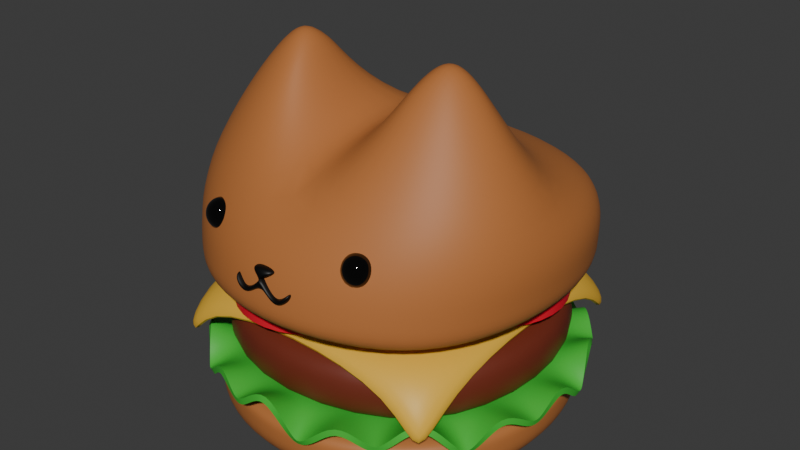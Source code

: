 # Source: Catburger69.blend  (saved by Blender 4.2.66; exported with 4.5.12 LTS)
import bpy
from mathutils import Matrix  # noqa: F401  (used for matrix-valued properties, if any)

bpy.ops.wm.read_factory_settings(use_empty=True)
scene = bpy.context.scene
scene.name = 'Scene'

# ---- collections
col_collection = bpy.data.collections.new('Collection'); scene.collection.children.link(col_collection)
col_burger_troll = bpy.data.collections.new('burger troll'); col_collection.children.link(col_burger_troll)

# ---- materials (node trees are filled in below, after node groups)
mat_037 = bpy.data.materials.new('Материал.037')
mat_038 = bpy.data.materials.new('Материал.038')
mat_041 = bpy.data.materials.new('Материал.041')
mat_039 = bpy.data.materials.new('Материал.039')
mat_040 = bpy.data.materials.new('Материал.040')
mat_material_006 = bpy.data.materials.new('Material.006')
mat_material_006.alpha_threshold = 0.0
mat_material_006.line_color = (0.0, 0.0, 0.0, 1.0)
mat_042 = bpy.data.materials.new('Материал.042')

# ---- node groups
ng_auto_smooth = bpy.data.node_groups.new('Auto Smooth', 'GeometryNodeTree')
_s = ng_auto_smooth.interface.new_socket(name='Geometry', in_out='OUTPUT', socket_type='NodeSocketGeometry')
_s = ng_auto_smooth.interface.new_socket(name='Geometry', in_out='INPUT', socket_type='NodeSocketGeometry')
_s = ng_auto_smooth.interface.new_socket(name='Angle', in_out='INPUT', socket_type='NodeSocketFloat')
_s.subtype = 'ANGLE'
_s.min_value = 0.0
_s.max_value = 3.142
ng_auto_smooth.is_modifier = True
_N = ng_auto_smooth.nodes; _L = ng_auto_smooth.links
n0 = _N.new('NodeGroupOutput'); n0.name = 'Group Output'; n0.location = (480, -100)
n1 = _N.new('NodeGroupInput'); n1.name = 'Group Input'; n1.location = (-420, -300)
n2 = _N.new('NodeGroupInput'); n2.name = 'Group Input.001'; n2.location = (-60, -100)
n3 = _N.new('GeometryNodeSetShadeSmooth'); n3.name = 'Set Shade Smooth'; n3.location = (120, -100)
n3.domain = 'EDGE'
n4 = _N.new('GeometryNodeSetShadeSmooth'); n4.name = 'Set Shade Smooth.001'; n4.location = (300, -100)
n5 = _N.new('GeometryNodeInputMeshEdgeAngle'); n5.name = 'Edge Angle'; n5.location = (-420, -220)
n6 = _N.new('GeometryNodeInputEdgeSmooth'); n6.name = 'Is Edge Smooth'; n6.location = (-60, -160)
n7 = _N.new('GeometryNodeInputShadeSmooth'); n7.name = 'Is Face Smooth'; n7.location = (-240, -340)
n8 = _N.new('FunctionNodeBooleanMath'); n8.name = 'Boolean Math'; n8.location = (-60, -220)
n9 = _N.new('FunctionNodeCompare'); n9.name = 'Compare'; n9.location = (-240, -180)
n9.operation = 'LESS_EQUAL'
_L.new(n5.outputs[0], n9.inputs[0])
_L.new(n4.outputs[0], n0.inputs[0])
_L.new(n1.outputs[1], n9.inputs[1])
_L.new(n9.outputs[0], n8.inputs[0])
_L.new(n7.outputs[0], n8.inputs[1])
_L.new(n2.outputs[0], n3.inputs[0])
_L.new(n6.outputs[0], n3.inputs[1])
_L.new(n3.outputs[0], n4.inputs[0])
_L.new(n8.outputs[0], n3.inputs[2])
n0.is_active_output = True

# ---- material node trees
mat_037.use_nodes = True; mat_037.node_tree.nodes.clear()
_N = mat_037.node_tree.nodes; _L = mat_037.node_tree.links
n0 = _N.new('ShaderNodeBsdfPrincipled'); n0.name = 'Принципиальный BSDF'; n0.location = (10, 300)
n0.distribution = 'GGX'
n0.subsurface_method = 'RANDOM_WALK_SKIN'
n0.inputs[0].default_value = (0.8, 0.008441, 0.0319, 1.0)
n0.inputs[3].default_value = 1.45
n0.inputs[27].default_value = (0.0, 0.0, 0.0, 1.0)
n0.inputs[28].default_value = 1.0
n1 = _N.new('ShaderNodeOutputMaterial'); n1.name = 'Вывод материала'; n1.location = (300, 300)
_L.new(n0.outputs[0], n1.inputs[0])
n1.is_active_output = True
mat_038.use_nodes = True; mat_038.node_tree.nodes.clear()
_N = mat_038.node_tree.nodes; _L = mat_038.node_tree.links
n0 = _N.new('ShaderNodeBsdfPrincipled'); n0.name = 'Принципиальный BSDF'; n0.location = (10, 300)
n0.distribution = 'GGX'
n0.subsurface_method = 'RANDOM_WALK_SKIN'
n0.inputs[0].default_value = (0.05095, 0.4958, 0.04186, 1.0)
n0.inputs[3].default_value = 1.45
n0.inputs[27].default_value = (0.0, 0.0, 0.0, 1.0)
n0.inputs[28].default_value = 1.0
n1 = _N.new('ShaderNodeOutputMaterial'); n1.name = 'Вывод материала'; n1.location = (300, 300)
_L.new(n0.outputs[0], n1.inputs[0])
n1.is_active_output = True
mat_041.use_nodes = True; mat_041.node_tree.nodes.clear()
_N = mat_041.node_tree.nodes; _L = mat_041.node_tree.links
n0 = _N.new('ShaderNodeBsdfPrincipled'); n0.name = 'Принципиальный BSDF'; n0.location = (10, 300)
n0.distribution = 'GGX'
n0.subsurface_method = 'RANDOM_WALK_SKIN'
n0.inputs[0].default_value = (0.8, 0.4629, 0.04222, 1.0)
n0.inputs[3].default_value = 1.45
n0.inputs[27].default_value = (0.0, 0.0, 0.0, 1.0)
n0.inputs[28].default_value = 1.0
n1 = _N.new('ShaderNodeOutputMaterial'); n1.name = 'Вывод материала'; n1.location = (300, 300)
_L.new(n0.outputs[0], n1.inputs[0])
n1.is_active_output = True
mat_039.use_nodes = True; mat_039.node_tree.nodes.clear()
_N = mat_039.node_tree.nodes; _L = mat_039.node_tree.links
n0 = _N.new('ShaderNodeBsdfPrincipled'); n0.name = 'Принципиальный BSDF'; n0.location = (10, 300)
n0.distribution = 'GGX'
n0.subsurface_method = 'RANDOM_WALK_SKIN'
n0.inputs[0].default_value = (0.0, 0.0, 0.0, 1.0)
n0.inputs[2].default_value = 0.0
n0.inputs[3].default_value = 1.45
n0.inputs[13].default_value = 1.0
n0.inputs[27].default_value = (0.0, 0.0, 0.0, 1.0)
n0.inputs[28].default_value = 1.0
n1 = _N.new('ShaderNodeOutputMaterial'); n1.name = 'Вывод материала'; n1.location = (300, 300)
_L.new(n0.outputs[0], n1.inputs[0])
n1.is_active_output = True
mat_040.use_nodes = True; mat_040.node_tree.nodes.clear()
_N = mat_040.node_tree.nodes; _L = mat_040.node_tree.links
n0 = _N.new('ShaderNodeBsdfPrincipled'); n0.name = 'Принципиальный BSDF'; n0.location = (10, 300)
n0.distribution = 'GGX'
n0.subsurface_method = 'RANDOM_WALK_SKIN'
n0.inputs[0].default_value = (0.0, 0.0, 0.0, 1.0)
n0.inputs[3].default_value = 1.45
n0.inputs[27].default_value = (0.0, 0.0, 0.0, 1.0)
n0.inputs[28].default_value = 1.0
n1 = _N.new('ShaderNodeOutputMaterial'); n1.name = 'Вывод материала'; n1.location = (300, 300)
_L.new(n0.outputs[0], n1.inputs[0])
n1.is_active_output = True
mat_material_006.use_nodes = True; mat_material_006.node_tree.nodes.clear()
_N = mat_material_006.node_tree.nodes; _L = mat_material_006.node_tree.links
n0 = _N.new('ShaderNodeOutputMaterial'); n0.name = 'Material Output'; n0.location = (300, 300)
n1 = _N.new('ShaderNodeBsdfPrincipled'); n1.name = 'Principled BSDF'; n1.location = (10, 300)
n1.distribution = 'GGX'
n1.subsurface_method = 'RANDOM_WALK_SKIN'
n1.inputs[0].default_value = (0.4799, 0.1679, 0.04573, 1.0)
n1.inputs[2].default_value = 0.5468
n1.inputs[3].default_value = 1.45
n1.inputs[27].default_value = (0.0, 0.0, 0.0, 1.0)
n1.inputs[28].default_value = 1.0
_L.new(n1.outputs[0], n0.inputs[0])
n0.is_active_output = True
mat_042.use_nodes = True; mat_042.node_tree.nodes.clear()
_N = mat_042.node_tree.nodes; _L = mat_042.node_tree.links
n0 = _N.new('ShaderNodeBsdfPrincipled'); n0.name = 'Принципиальный BSDF'; n0.location = (10, 300)
n0.distribution = 'GGX'
n0.subsurface_method = 'RANDOM_WALK_SKIN'
n0.inputs[0].default_value = (0.1615, 0.02597, 0.01162, 1.0)
n0.inputs[3].default_value = 1.45
n0.inputs[27].default_value = (0.0, 0.0, 0.0, 1.0)
n0.inputs[28].default_value = 1.0
n1 = _N.new('ShaderNodeOutputMaterial'); n1.name = 'Вывод материала'; n1.location = (300, 300)
_L.new(n0.outputs[0], n1.inputs[0])
n1.is_active_output = True

# ---- world
world_world = bpy.data.worlds.new('World'); scene.world = world_world
world_world.use_nodes = True; world_world.node_tree.nodes.clear()
_N = world_world.node_tree.nodes; _L = world_world.node_tree.links
n0 = _N.new('ShaderNodeOutputWorld'); n0.name = 'World Output'; n0.location = (300, 300)
n1 = _N.new('ShaderNodeBackground'); n1.name = 'Background'; n1.location = (10, 300)
n1.inputs[0].default_value = (0.05088, 0.05088, 0.05088, 1.0)
_L.new(n1.outputs[0], n0.inputs[0])
n0.is_active_output = True
world_world.color = (0.05088, 0.05088, 0.05088)
world_world.sun_shadow_jitter_overblur = 0.0

# ---- meshes
me_005 = bpy.data.meshes.new('Окружность.005')
me_005.from_pydata([(-0.02443, 0.04813, -0.002704), (-0.02945, 0.04711, -0.002704), (-0.03418, 0.04513, -0.002704), (-0.03844, 0.04227, -0.002704), (-0.04205, 0.03863, -0.002704), (-0.04488, 0.03436, -0.002704), (-0.04682, 0.02961, -0.002704), (-0.0478, 0.02458, -0.002704), (-0.04778, 0.01945, -0.002704), (-0.04677, 0.01443, -0.002704), (-0.04479, 0.0097, -0.002704), (-0.04192, 0.005448, -0.002704), (-0.03828, 0.001837, -0.002704), (-0.03401, -0.000995, -0.002704), (-0.02927, -0.002939, -0.002704), (-0.02423, -0.00392, -0.002704), (-0.01911, -0.003901, -0.002704), (-0.01408, -0.002881, -0.002704), (-0.009353, -0.0009014, -0.002704), (-0.005101, 0.001963, -0.002704), (-0.001489, 0.005602, -0.002704), (0.001343, 0.009875, -0.002704), (0.003287, 0.01462, -0.002704), (0.004268, 0.01965, -0.002704), (0.004248, 0.02478, -0.002704), (0.003229, 0.0298, -0.002704), (0.001249, 0.03453, -0.002704), (-0.001615, 0.03878, -0.002704), (-0.005254, 0.04239, -0.002704), (-0.009528, 0.04523, -0.002704), (-0.01427, 0.04717, -0.002704), (-0.0193, 0.04815, -0.002704), (-0.02443, 0.04813, 0.002704), (-0.02945, 0.04711, 0.002704), (-0.03418, 0.04513, 0.002704), (-0.03844, 0.04227, 0.002704), (-0.04205, 0.03863, 0.002704), (-0.04488, 0.03436, 0.002704), (-0.04682, 0.02961, 0.002704), (-0.0478, 0.02458, 0.002704), (-0.04778, 0.01945, 0.002704), (-0.04677, 0.01443, 0.002704), (-0.04479, 0.0097, 0.002704), (-0.04192, 0.005448, 0.002704), (-0.03828, 0.001837, 0.002704), (-0.03401, -0.000995, 0.002704), (-0.02927, -0.002939, 0.002704), (-0.02423, -0.00392, 0.002704), (-0.01911, -0.003901, 0.002704), (-0.01408, -0.002881, 0.002704), (-0.009353, -0.0009014, 0.002704), (-0.005101, 0.001963, 0.002704), (-0.001489, 0.005602, 0.002704), (0.001343, 0.009875, 0.002704), (0.003287, 0.01462, 0.002704), (0.004268, 0.01965, 0.002704), (0.004248, 0.02478, 0.002704), (0.003229, 0.0298, 0.002704), (0.001249, 0.03453, 0.002704), (-0.001615, 0.03878, 0.002704), (-0.005254, 0.04239, 0.002704), (-0.009528, 0.04523, 0.002704), (-0.01427, 0.04717, 0.002704), (-0.0193, 0.04815, 0.002704), (0.02765, 0.03368, -0.002704), (0.02263, 0.03266, -0.002704), (0.0179, 0.03068, -0.002704), (0.01365, 0.02781, -0.002704), (0.01004, 0.02417, -0.002704), (0.007205, 0.0199, -0.002704), (0.005262, 0.01516, -0.002704), (0.00428, 0.01012, -0.002704), (0.0043, 0.004998, -0.002704), (0.005319, -2.68e-05, -0.002704), (0.007299, -0.004756, -0.002704), (0.01016, -0.009008, -0.002704), (0.0138, -0.01262, -0.002704), (0.01808, -0.01545, -0.002704), (0.02282, -0.0174, -0.002704), (0.02785, -0.01838, -0.002704), (0.03298, -0.01836, -0.002704), (0.038, -0.01734, -0.002704), (0.04273, -0.01536, -0.002704), (0.04698, -0.01249, -0.002704), (0.0506, -0.008854, -0.002704), (0.05343, -0.004581, -0.002704), (0.05537, 0.0001632, -0.002704), (0.05635, 0.005195, -0.002704), (0.05633, 0.01032, -0.002704), (0.05531, 0.01535, -0.002704), (0.05333, 0.02008, -0.002704), (0.05047, 0.02433, -0.002704), (0.04683, 0.02794, -0.002704), (0.04256, 0.03077, -0.002704), (0.03781, 0.03271, -0.002704), (0.03278, 0.0337, -0.002704), (0.02765, 0.03368, 0.002704), (0.02263, 0.03266, 0.002704), (0.0179, 0.03068, 0.002704), (0.01365, 0.02781, 0.002704), (0.01004, 0.02417, 0.002704), (0.007205, 0.0199, 0.002704), (0.005262, 0.01516, 0.002704), (0.00428, 0.01012, 0.002704), (0.0043, 0.004998, 0.002704), (0.005319, -2.68e-05, 0.002704), (0.007299, -0.004756, 0.002704), (0.01016, -0.009008, 0.002704), (0.0138, -0.01262, 0.002704), (0.01808, -0.01545, 0.002704), (0.02282, -0.0174, 0.002704), (0.02785, -0.01838, 0.002704), (0.03298, -0.01836, 0.002704), (0.038, -0.01734, 0.002704), (0.04273, -0.01536, 0.002704), (0.04698, -0.01249, 0.002704), (0.0506, -0.008854, 0.002704), (0.05343, -0.004581, 0.002704), (0.05537, 0.0001632, 0.002704), (0.05635, 0.005195, 0.002704), (0.05633, 0.01032, 0.002704), (0.05531, 0.01535, 0.002704), (0.05333, 0.02008, 0.002704), (0.05047, 0.02433, 0.002704), (0.04683, 0.02794, 0.002704), (0.04256, 0.03077, 0.002704), (0.03781, 0.03271, 0.002704), (0.03278, 0.0337, 0.002704), (-0.01121, -0.003759, -0.002704), (-0.01623, -0.004778, -0.002704), (-0.02096, -0.006758, -0.002704), (-0.02522, -0.009623, -0.002704), (-0.02883, -0.01326, -0.002704), (-0.03166, -0.01754, -0.002704), (-0.0336, -0.02228, -0.002704), (-0.03458, -0.02731, -0.002704), (-0.03456, -0.03244, -0.002704), (-0.03355, -0.03746, -0.002704), (-0.03157, -0.04219, -0.002704), (-0.0287, -0.04644, -0.002704), (-0.02506, -0.05005, -0.002704), (-0.02079, -0.05289, -0.002704), (-0.01604, -0.05483, -0.002704), (-0.01101, -0.05581, -0.002704), (-0.005886, -0.05579, -0.002704), (-0.0008615, -0.05477, -0.002704), (0.003868, -0.05279, -0.002704), (0.008119, -0.04993, -0.002704), (0.01173, -0.04629, -0.002704), (0.01456, -0.04202, -0.002704), (0.01651, -0.03727, -0.002704), (0.01749, -0.03224, -0.002704), (0.01747, -0.02711, -0.002704), (0.01645, -0.02209, -0.002704), (0.01447, -0.01736, -0.002704), (0.0116, -0.01311, -0.002704), (0.007966, -0.009497, -0.002704), (0.003692, -0.006665, -0.002704), (-0.001051, -0.004721, -0.002704), (-0.006084, -0.00374, -0.002704), (-0.01121, -0.003759, 0.002704), (-0.01623, -0.004778, 0.002704), (-0.02096, -0.006758, 0.002704), (-0.02522, -0.009623, 0.002704), (-0.02883, -0.01326, 0.002704), (-0.03166, -0.01754, 0.002704), (-0.0336, -0.02228, 0.002704), (-0.03458, -0.02731, 0.002704), (-0.03456, -0.03244, 0.002704), (-0.03355, -0.03746, 0.002704), (-0.03157, -0.04219, 0.002704), (-0.0287, -0.04644, 0.002704), (-0.02506, -0.05005, 0.002704), (-0.02079, -0.05289, 0.002704), (-0.01604, -0.05483, 0.002704), (-0.01101, -0.05581, 0.002704), (-0.005886, -0.05579, 0.002704), (-0.0008615, -0.05477, 0.002704), (0.003868, -0.05279, 0.002704), (0.008119, -0.04993, 0.002704), (0.01173, -0.04629, 0.002704), (0.01456, -0.04202, 0.002704), (0.01651, -0.03727, 0.002704), (0.01749, -0.03224, 0.002704), (0.01747, -0.02711, 0.002704), (0.01645, -0.02209, 0.002704), (0.01447, -0.01736, 0.002704), (0.0116, -0.01311, 0.002704), (0.007966, -0.009497, 0.002704), (0.003692, -0.006665, 0.002704), (-0.001051, -0.004721, 0.002704), (-0.006084, -0.00374, 0.002704)], [], [(1, 0, 31, 30, 29, 28, 27, 26, 25, 24, 23, 22, 21, 20, 19, 18, 17, 16, 15, 14, 13, 12, 11, 10, 9, 8, 7, 6, 5, 4, 3, 2), (33, 34, 35, 36, 37, 38, 39, 40, 41, 42, 43, 44, 45, 46, 47, 48, 49, 50, 51, 52, 53, 54, 55, 56, 57, 58, 59, 60, 61, 62, 63, 32), (25, 57, 56, 24), (12, 44, 43, 11), (26, 58, 57, 25), (13, 45, 44, 12), (27, 59, 58, 26), (14, 46, 45, 13), (1, 33, 32, 0), (28, 60, 59, 27), (15, 47, 46, 14), (2, 34, 33, 1), (29, 61, 60, 28), (16, 48, 47, 15), (3, 35, 34, 2), (30, 62, 61, 29), (17, 49, 48, 16), (4, 36, 35, 3), (31, 63, 62, 30), (18, 50, 49, 17), (5, 37, 36, 4), (0, 32, 63, 31), (19, 51, 50, 18), (6, 38, 37, 5), (20, 52, 51, 19), (7, 39, 38, 6), (21, 53, 52, 20), (8, 40, 39, 7), (22, 54, 53, 21), (9, 41, 40, 8), (23, 55, 54, 22), (10, 42, 41, 9), (24, 56, 55, 23), (11, 43, 42, 10), (65, 64, 95, 94, 93, 92, 91, 90, 89, 88, 87, 86, 85, 84, 83, 82, 81, 80, 79, 78, 77, 76, 75, 74, 73, 72, 71, 70, 69, 68, 67, 66), (97, 98, 99, 100, 101, 102, 103, 104, 105, 106, 107, 108, 109, 110, 111, 112, 113, 114, 115, 116, 117, 118, 119, 120, 121, 122, 123, 124, 125, 126, 127, 96), (89, 121, 120, 88), (76, 108, 107, 75), (90, 122, 121, 89), (77, 109, 108, 76), (91, 123, 122, 90), (78, 110, 109, 77), (65, 97, 96, 64), (92, 124, 123, 91), (79, 111, 110, 78), (66, 98, 97, 65), (93, 125, 124, 92), (80, 112, 111, 79), (67, 99, 98, 66), (94, 126, 125, 93), (81, 113, 112, 80), (68, 100, 99, 67), (95, 127, 126, 94), (82, 114, 113, 81), (69, 101, 100, 68), (64, 96, 127, 95), (83, 115, 114, 82), (70, 102, 101, 69), (84, 116, 115, 83), (71, 103, 102, 70), (85, 117, 116, 84), (72, 104, 103, 71), (86, 118, 117, 85), (73, 105, 104, 72), (87, 119, 118, 86), (74, 106, 105, 73), (88, 120, 119, 87), (75, 107, 106, 74), (129, 128, 159, 158, 157, 156, 155, 154, 153, 152, 151, 150, 149, 148, 147, 146, 145, 144, 143, 142, 141, 140, 139, 138, 137, 136, 135, 134, 133, 132, 131, 130), (161, 162, 163, 164, 165, 166, 167, 168, 169, 170, 171, 172, 173, 174, 175, 176, 177, 178, 179, 180, 181, 182, 183, 184, 185, 186, 187, 188, 189, 190, 191, 160), (153, 185, 184, 152), (140, 172, 171, 139), (154, 186, 185, 153), (141, 173, 172, 140), (155, 187, 186, 154), (142, 174, 173, 141), (129, 161, 160, 128), (156, 188, 187, 155), (143, 175, 174, 142), (130, 162, 161, 129), (157, 189, 188, 156), (144, 176, 175, 143), (131, 163, 162, 130), (158, 190, 189, 157), (145, 177, 176, 144), (132, 164, 163, 131), (159, 191, 190, 158), (146, 178, 177, 145), (133, 165, 164, 132), (128, 160, 191, 159), (147, 179, 178, 146), (134, 166, 165, 133), (148, 180, 179, 147), (135, 167, 166, 134), (149, 181, 180, 148), (136, 168, 167, 135), (150, 182, 181, 149), (137, 169, 168, 136), (151, 183, 182, 150), (138, 170, 169, 137), (152, 184, 183, 151), (139, 171, 170, 138)])
me_005.polygons.foreach_set('use_smooth', [True] * 102)
_uv = me_005.uv_layers.new(name='UVКарта')
_uv.uv.foreach_set('vector', [0.0, 0.0, 0.0, 0.0, 0.0, 0.0, 0.0, 0.0, 0.0, 0.0, 0.0, 0.0, 0.0, 0.0, 0.0, 0.0, 0.0, 0.0, 0.0, 0.0, 0.0, 0.0, 0.0, 0.0, 0.0, 0.0, 0.0, 0.0, 0.0, 0.0, 0.0, 0.0, 0.0, 0.0, 0.0, 0.0, 0.0, 0.0, 0.0, 0.0, 0.0, 0.0, 0.0, 0.0, 0.0, 0.0, 0.0, 0.0, 0.0, 0.0, 0.0, 0.0, 0.0, 0.0, 0.0, 0.0, 0.0, 0.0, 0.0, 0.0, 0.0, 0.0, 0.0, 0.0, 0.0, 0.0, 0.0, 0.0, 0.0, 0.0, 0.0, 0.0, 0.0, 0.0, 0.0, 0.0, 0.0, 0.0, 0.0, 0.0, 0.0, 0.0, 0.0, 0.0, 0.0, 0.0, 0.0, 0.0, 0.0, 0.0, 0.0, 0.0, 0.0, 0.0, 0.0, 0.0, 0.0, 0.0, 0.0, 0.0, 0.0, 0.0, 0.0, 0.0, 0.0, 0.0, 0.0, 0.0, 0.0, 0.0, 0.0, 0.0, 0.0, 0.0, 0.0, 0.0, 0.0, 0.0, 0.0, 0.0, 0.0, 0.0, 0.0, 0.0, 0.0, 0.0, 0.0, 0.0, 0.0, 0.0, 0.0, 0.0, 0.0, 0.0, 0.0, 0.0, 0.0, 0.0, 0.0, 0.0, 0.0, 0.0, 0.0, 0.0, 0.0, 0.0, 0.0, 0.0, 0.0, 0.0, 0.0, 0.0, 0.0, 0.0, 0.0, 0.0, 0.0, 0.0, 0.0, 0.0, 0.0, 0.0, 0.0, 0.0, 0.0, 0.0, 0.0, 0.0, 0.0, 0.0, 0.0, 0.0, 0.0, 0.0, 0.0, 0.0, 0.0, 0.0, 0.0, 0.0, 0.0, 0.0, 0.0, 0.0, 0.0, 0.0, 0.0, 0.0, 0.0, 0.0, 0.0, 0.0, 0.0, 0.0, 0.0, 0.0, 0.0, 0.0, 0.0, 0.0, 0.0, 0.0, 0.0, 0.0, 0.0, 0.0, 0.0, 0.0, 0.0, 0.0, 0.0, 0.0, 0.0, 0.0, 0.0, 0.0, 0.0, 0.0, 0.0, 0.0, 0.0, 0.0, 0.0, 0.0, 0.0, 0.0, 0.0, 0.0, 0.0, 0.0, 0.0, 0.0, 0.0, 0.0, 0.0, 0.0, 0.0, 0.0, 0.0, 0.0, 0.0, 0.0, 0.0, 0.0, 0.0, 0.0, 0.0, 0.0, 0.0, 0.0, 0.0, 0.0, 0.0, 0.0, 0.0, 0.0, 0.0, 0.0, 0.0, 0.0, 0.0, 0.0, 0.0, 0.0, 0.0, 0.0, 0.0, 0.0, 0.0, 0.0, 0.0, 0.0, 0.0, 0.0, 0.0, 0.0, 0.0, 0.0, 0.0, 0.0, 0.0, 0.0, 0.0, 0.0, 0.0, 0.0, 0.0, 0.0, 0.0, 0.0, 0.0, 0.0, 0.0, 0.0, 0.0, 0.0, 0.0, 0.0, 0.0, 0.0, 0.0, 0.0, 0.0, 0.0, 0.0, 0.0, 0.0, 0.0, 0.0, 0.0, 0.0, 0.0, 0.0, 0.0, 0.0, 0.0, 0.0, 0.0, 0.0, 0.0, 0.0, 0.0, 0.0, 0.0, 0.0, 0.0, 0.0, 0.0, 0.0, 0.0, 0.0, 0.0, 0.0, 0.0, 0.0, 0.0, 0.0, 0.0, 0.0, 0.0, 0.0, 0.0, 0.0, 0.0, 0.0, 0.0, 0.0, 0.0, 0.0, 0.0, 0.0, 0.0, 0.0, 0.0, 0.0, 0.0, 0.0, 0.0, 0.0, 0.0, 0.0, 0.0, 0.0, 0.0, 0.0, 0.0, 0.0, 0.0, 0.0, 0.0, 0.0, 0.0, 0.0, 0.0, 0.0, 0.0, 0.0, 0.0, 0.0, 0.0, 0.0, 0.0, 0.0, 0.0, 0.0, 0.0, 0.0, 0.0, 0.0, 0.0, 0.0, 0.0, 0.0, 0.0, 0.0, 0.0, 0.0, 0.0, 0.0, 0.0, 0.0, 0.0, 0.0, 0.0, 0.0, 0.0, 0.0, 0.0, 0.0, 0.0, 0.0, 0.0, 0.0, 0.0, 0.0, 0.0, 0.0, 0.0, 0.0, 0.0, 0.0, 0.0, 0.0, 0.0, 0.0, 0.0, 0.0, 0.0, 0.0, 0.0, 0.0, 0.0, 0.0, 0.0, 0.0, 0.0, 0.0, 0.0, 0.0, 0.0, 0.0, 0.0, 0.0, 0.0, 0.0, 0.0, 0.0, 0.0, 0.0, 0.0, 0.0, 0.0, 0.0, 0.0, 0.0, 0.0, 0.0, 0.0, 0.0, 0.0, 0.0, 0.0, 0.0, 0.0, 0.0, 0.0, 0.0, 0.0, 0.0, 0.0, 0.0, 0.0, 0.0, 0.0, 0.0, 0.0, 0.0, 0.0, 0.0, 0.0, 0.0, 0.0, 0.0, 0.0, 0.0, 0.0, 0.0, 0.0, 0.0, 0.0, 0.0, 0.0, 0.0, 0.0, 0.0, 0.0, 0.0, 0.0, 0.0, 0.0, 0.0, 0.0, 0.0, 0.0, 0.0, 0.0, 0.0, 0.0, 0.0, 0.0, 0.0, 0.0, 0.0, 0.0, 0.0, 0.0, 0.0, 0.0, 0.0, 0.0, 0.0, 0.0, 0.0, 0.0, 0.0, 0.0, 0.0, 0.0, 0.0, 0.0, 0.0, 0.0, 0.0, 0.0, 0.0, 0.0, 0.0, 0.0, 0.0, 0.0, 0.0, 0.0, 0.0, 0.0, 0.0, 0.0, 0.0, 0.0, 0.0, 0.0, 0.0, 0.0, 0.0, 0.0, 0.0, 0.0, 0.0, 0.0, 0.0, 0.0, 0.0, 0.0, 0.0, 0.0, 0.0, 0.0, 0.0, 0.0, 0.0, 0.0, 0.0, 0.0, 0.0, 0.0, 0.0, 0.0, 0.0, 0.0, 0.0, 0.0, 0.0, 0.0, 0.0, 0.0, 0.0, 0.0, 0.0, 0.0, 0.0, 0.0, 0.0, 0.0, 0.0, 0.0, 0.0, 0.0, 0.0, 0.0, 0.0, 0.0, 0.0, 0.0, 0.0, 0.0, 0.0, 0.0, 0.0, 0.0, 0.0, 0.0, 0.0, 0.0, 0.0, 0.0, 0.0, 0.0, 0.0, 0.0, 0.0, 0.0, 0.0, 0.0, 0.0, 0.0, 0.0, 0.0, 0.0, 0.0, 0.0, 0.0, 0.0, 0.0, 0.0, 0.0, 0.0, 0.0, 0.0, 0.0, 0.0, 0.0, 0.0, 0.0, 0.0, 0.0, 0.0, 0.0, 0.0, 0.0, 0.0, 0.0, 0.0, 0.0, 0.0, 0.0, 0.0, 0.0, 0.0, 0.0, 0.0, 0.0, 0.0, 0.0, 0.0, 0.0, 0.0, 0.0, 0.0, 0.0, 0.0, 0.0, 0.0, 0.0, 0.0, 0.0, 0.0, 0.0, 0.0, 0.0, 0.0, 0.0, 0.0, 0.0, 0.0, 0.0, 0.0, 0.0, 0.0, 0.0, 0.0, 0.0, 0.0, 0.0, 0.0, 0.0, 0.0, 0.0, 0.0, 0.0, 0.0, 0.0, 0.0, 0.0, 0.0, 0.0, 0.0, 0.0, 0.0, 0.0, 0.0, 0.0, 0.0, 0.0, 0.0, 0.0, 0.0, 0.0, 0.0, 0.0, 0.0, 0.0, 0.0, 0.0, 0.0, 0.0, 0.0, 0.0, 0.0, 0.0, 0.0, 0.0, 0.0, 0.0, 0.0, 0.0, 0.0, 0.0, 0.0, 0.0, 0.0, 0.0, 0.0, 0.0, 0.0, 0.0, 0.0, 0.0, 0.0, 0.0, 0.0, 0.0, 0.0, 0.0, 0.0, 0.0, 0.0, 0.0, 0.0, 0.0, 0.0, 0.0, 0.0, 0.0, 0.0, 0.0, 0.0, 0.0, 0.0, 0.0, 0.0, 0.0, 0.0, 0.0, 0.0, 0.0, 0.0, 0.0, 0.0, 0.0, 0.0, 0.0, 0.0, 0.0, 0.0, 0.0, 0.0, 0.0, 0.0, 0.0, 0.0, 0.0, 0.0, 0.0, 0.0, 0.0, 0.0, 0.0, 0.0, 0.0, 0.0, 0.0, 0.0, 0.0, 0.0, 0.0, 0.0, 0.0, 0.0, 0.0, 0.0, 0.0, 0.0, 0.0, 0.0, 0.0, 0.0, 0.0, 0.0, 0.0, 0.0, 0.0, 0.0, 0.0, 0.0, 0.0, 0.0, 0.0, 0.0, 0.0, 0.0, 0.0, 0.0, 0.0, 0.0, 0.0, 0.0, 0.0, 0.0, 0.0, 0.0, 0.0, 0.0, 0.0, 0.0, 0.0, 0.0, 0.0, 0.0, 0.0, 0.0, 0.0, 0.0, 0.0, 0.0, 0.0, 0.0, 0.0, 0.0, 0.0, 0.0, 0.0, 0.0, 0.0, 0.0, 0.0, 0.0, 0.0, 0.0, 0.0, 0.0, 0.0, 0.0, 0.0, 0.0, 0.0, 0.0, 0.0, 0.0, 0.0, 0.0, 0.0, 0.0, 0.0, 0.0, 0.0, 0.0, 0.0, 0.0, 0.0, 0.0, 0.0, 0.0, 0.0, 0.0, 0.0, 0.0, 0.0, 0.0, 0.0, 0.0, 0.0, 0.0, 0.0, 0.0, 0.0, 0.0, 0.0, 0.0, 0.0, 0.0, 0.0, 0.0, 0.0, 0.0, 0.0, 0.0, 0.0, 0.0, 0.0, 0.0, 0.0, 0.0, 0.0, 0.0, 0.0, 0.0, 0.0, 0.0, 0.0, 0.0, 0.0, 0.0, 0.0, 0.0, 0.0, 0.0, 0.0, 0.0, 0.0, 0.0, 0.0, 0.0, 0.0, 0.0, 0.0, 0.0, 0.0, 0.0, 0.0, 0.0, 0.0, 0.0, 0.0, 0.0, 0.0, 0.0, 0.0, 0.0, 0.0, 0.0, 0.0, 0.0, 0.0, 0.0, 0.0, 0.0, 0.0, 0.0, 0.0, 0.0, 0.0, 0.0, 0.0, 0.0, 0.0, 0.0, 0.0, 0.0, 0.0, 0.0, 0.0, 0.0, 0.0, 0.0, 0.0, 0.0, 0.0, 0.0, 0.0, 0.0, 0.0, 0.0, 0.0, 0.0, 0.0, 0.0, 0.0, 0.0, 0.0, 0.0, 0.0, 0.0, 0.0, 0.0, 0.0, 0.0, 0.0, 0.0, 0.0, 0.0, 0.0, 0.0, 0.0, 0.0, 0.0, 0.0, 0.0, 0.0, 0.0, 0.0, 0.0, 0.0, 0.0, 0.0, 0.0, 0.0, 0.0, 0.0, 0.0, 0.0, 0.0, 0.0, 0.0, 0.0, 0.0, 0.0, 0.0, 0.0, 0.0, 0.0, 0.0, 0.0, 0.0, 0.0, 0.0, 0.0, 0.0, 0.0, 0.0, 0.0, 0.0, 0.0, 0.0, 0.0, 0.0, 0.0, 0.0, 0.0, 0.0, 0.0, 0.0, 0.0, 0.0, 0.0, 0.0, 0.0, 0.0, 0.0, 0.0, 0.0, 0.0, 0.0, 0.0, 0.0, 0.0, 0.0, 0.0, 0.0, 0.0, 0.0, 0.0, 0.0, 0.0, 0.0, 0.0, 0.0, 0.0, 0.0, 0.0, 0.0, 0.0, 0.0, 0.0, 0.0, 0.0, 0.0, 0.0, 0.0, 0.0, 0.0, 0.0, 0.0, 0.0, 0.0, 0.0, 0.0, 0.0, 0.0, 0.0, 0.0, 0.0, 0.0, 0.0, 0.0, 0.0, 0.0, 0.0, 0.0, 0.0, 0.0, 0.0, 0.0, 0.0, 0.0, 0.0, 0.0, 0.0, 0.0, 0.0, 0.0, 0.0, 0.0, 0.0, 0.0, 0.0, 0.0, 0.0, 0.0, 0.0, 0.0, 0.0, 0.0, 0.0, 0.0, 0.0, 0.0, 0.0, 0.0, 0.0, 0.0, 0.0, 0.0, 0.0])
me_005.materials.append(mat_037)
me_005.update()
me_006 = bpy.data.meshes.new('Окружность.006')
me_006.from_pydata([(6.694e-10, 0.06402, 0.007849), (-0.01249, 0.06279, -0.01206), (-0.0245, 0.05914, 0.01206), (-0.03557, 0.05323, -0.007849), (-0.04527, 0.04527, 0.007849), (-0.05323, 0.03557, -0.01206), (-0.05914, 0.0245, 0.01206), (-0.06279, 0.01249, -0.007849), (-0.06402, -4.584e-10, 0.01206), (-0.06279, -0.01249, -0.01206), (-0.05914, -0.0245, 0.007849), (-0.05323, -0.03557, -0.007849), (-0.04527, -0.04527, 0.01206), (-0.03557, -0.05323, -0.01206), (-0.0245, -0.05914, 0.007849), (-0.01249, -0.06279, -0.007849), (6.694e-10, -0.06402, 0.01206), (0.01249, -0.06279, -0.01206), (0.0245, -0.05914, 0.007849), (0.03557, -0.05323, -0.007849), (0.04527, -0.04527, 0.01206), (0.05323, -0.03557, -0.01206), (0.05914, -0.0245, 0.007849), (0.06279, -0.01249, -0.007849), (0.06402, -4.584e-10, 0.007849), (0.06279, 0.01249, -0.01206), (0.05914, 0.0245, 0.01206), (0.05323, 0.03557, -0.007849), (0.04527, 0.04527, 0.007849), (0.03557, 0.05323, -0.01206), (0.0245, 0.05914, 0.01206), (0.01249, 0.06279, -0.007849), (4.167e-10, 0.05483, 0.000854), (-0.0107, 0.05378, -0.000854), (-0.02098, 0.05066, 0.000854), (-0.03046, 0.04559, -0.000854), (-0.03877, 0.03877, 0.000854), (-0.04559, 0.03046, -0.000854), (-0.05066, 0.02098, 0.000854), (-0.05378, 0.0107, -0.000854), (-0.05483, -1.284e-10, 0.000854), (-0.05378, -0.0107, -0.000854), (-0.05066, -0.02098, 0.000854), (-0.04559, -0.03046, -0.000854), (-0.03877, -0.03877, 0.000854), (-0.03046, -0.04559, -0.000854), (-0.02098, -0.05066, 0.000854), (-0.0107, -0.05378, -0.000854), (4.167e-10, -0.05483, 0.000854), (0.0107, -0.05378, -0.000854), (0.02098, -0.05066, 0.000854), (0.03046, -0.04559, -0.000854), (0.03877, -0.03877, 0.000854), (0.04559, -0.03046, -0.000854), (0.05066, -0.02098, 0.000854), (0.05378, -0.0107, -0.000854), (0.05483, -1.284e-10, 0.000854), (0.05378, 0.0107, -0.000854), (0.05066, 0.02098, 0.000854), (0.04559, 0.03046, -0.000854), (0.03877, 0.03877, 0.000854), (0.03046, 0.04559, -0.000854), (0.02098, 0.05066, 0.000854), (0.0107, 0.05378, -0.000854), (1.4e-10, 0.02588, -4.005e-08), (-0.005049, 0.02538, -4.005e-08), (-0.009904, 0.02391, -4.005e-08), (-0.01438, 0.02152, -4.005e-08), (-0.0183, 0.0183, -4.005e-08), (-0.02152, 0.01438, -4.005e-08), (-0.02391, 0.009904, -4.005e-08), (-0.02538, 0.005049, -4.005e-08), (-0.02588, 2.655e-10, -4.005e-08), (-0.02538, -0.005049, -4.005e-08), (-0.02391, -0.009904, -4.005e-08), (-0.02152, -0.01438, -4.005e-08), (-0.0183, -0.0183, -4.005e-08), (-0.01438, -0.02152, -4.005e-08), (-0.009904, -0.02391, -4.005e-08), (-0.005049, -0.02538, -4.005e-08), (1.4e-10, -0.02588, -4.005e-08), (0.005049, -0.02538, -4.005e-08), (0.009904, -0.02391, -4.005e-08), (0.01438, -0.02152, -4.005e-08), (0.0183, -0.0183, -4.005e-08), (0.02152, -0.01438, -4.005e-08), (0.02391, -0.009904, -4.005e-08), (0.02538, -0.005049, -4.005e-08), (0.02588, 2.655e-10, -4.005e-08), (0.02538, 0.005049, -4.005e-08), (0.02391, 0.009904, -4.005e-08), (0.02152, 0.01438, -4.005e-08), (0.0183, 0.0183, -4.005e-08), (0.01438, 0.02152, -4.005e-08), (0.009904, 0.02391, -4.005e-08), (0.005049, 0.02538, -4.005e-08), (-0.03466, -0.03466, -1.956e-08), (-0.02723, -0.04076, -1.956e-08), (0.04529, 0.01876, -1.956e-08), (0.04076, 0.02723, -1.956e-08), (-0.01876, -0.04529, -1.956e-08), (3.611e-10, 0.04902, -1.956e-08), (-0.009563, 0.04808, -1.956e-08), (0.03466, 0.03466, -1.956e-08), (-0.009563, -0.04808, -1.956e-08), (-0.01876, 0.04529, -1.956e-08), (0.02723, 0.04076, -1.956e-08), (3.611e-10, -0.04902, -1.956e-08), (-0.02723, 0.04076, -1.956e-08), (0.01876, 0.04529, -1.956e-08), (0.009563, -0.04808, -1.956e-08), (-0.03466, 0.03466, -1.956e-08), (0.009563, 0.04808, -1.956e-08), (0.01876, -0.04529, -1.956e-08), (-0.04076, 0.02723, -1.956e-08), (0.02723, -0.04076, -1.956e-08), (-0.04529, 0.01876, -1.956e-08), (0.03466, -0.03466, -1.956e-08), (-0.04808, 0.009563, -1.956e-08), (0.04076, -0.02723, -1.956e-08), (-0.04902, -4.932e-11, -1.956e-08), (0.04529, -0.01876, -1.956e-08), (-0.04808, -0.009563, -1.956e-08), (0.04808, -0.009563, -1.956e-08), (-0.04529, -0.01876, -1.956e-08), (0.04902, -4.932e-11, -1.956e-08), (-0.04076, -0.02723, -1.956e-08), (0.04808, 0.009563, -1.956e-08)], [], [(6, 5, 37, 38), (20, 19, 51, 52), (7, 6, 38, 39), (21, 20, 52, 53), (8, 7, 39, 40), (22, 21, 53, 54), (9, 8, 40, 41), (23, 22, 54, 55), (10, 9, 41, 42), (24, 23, 55, 56), (11, 10, 42, 43), (25, 24, 56, 57), (12, 11, 43, 44), (26, 25, 57, 58), (13, 12, 44, 45), (27, 26, 58, 59), (14, 13, 45, 46), (1, 0, 32, 33), (28, 27, 59, 60), (15, 14, 46, 47), (2, 1, 33, 34), (29, 28, 60, 61), (16, 15, 47, 48), (3, 2, 34, 35), (30, 29, 61, 62), (17, 16, 48, 49), (4, 3, 35, 36), (31, 30, 62, 63), (18, 17, 49, 50), (5, 4, 36, 37), (0, 31, 63, 32), (19, 18, 50, 51), (97, 96, 76, 77), (99, 98, 90, 91), (100, 97, 77, 78), (102, 101, 64, 65), (103, 99, 91, 92), (104, 100, 78, 79), (105, 102, 65, 66), (106, 103, 92, 93), (107, 104, 79, 80), (108, 105, 66, 67), (109, 106, 93, 94), (110, 107, 80, 81), (111, 108, 67, 68), (112, 109, 94, 95), (113, 110, 81, 82), (114, 111, 68, 69), (101, 112, 95, 64), (115, 113, 82, 83), (116, 114, 69, 70), (117, 115, 83, 84), (118, 116, 70, 71), (119, 117, 84, 85), (120, 118, 71, 72), (121, 119, 85, 86), (122, 120, 72, 73), (123, 121, 86, 87), (124, 122, 73, 74), (125, 123, 87, 88), (126, 124, 74, 75), (127, 125, 88, 89), (96, 126, 75, 76), (98, 127, 89, 90), (65, 64, 95, 94, 93, 92, 91, 90, 89, 88, 87, 86, 85, 84, 83, 82, 81, 80, 79, 78, 77, 76, 75, 74, 73, 72, 71, 70, 69, 68, 67, 66), (58, 57, 127, 98), (44, 43, 126, 96), (57, 56, 125, 127), (43, 42, 124, 126), (56, 55, 123, 125), (42, 41, 122, 124), (55, 54, 121, 123), (41, 40, 120, 122), (54, 53, 119, 121), (40, 39, 118, 120), (53, 52, 117, 119), (39, 38, 116, 118), (52, 51, 115, 117), (38, 37, 114, 116), (51, 50, 113, 115), (32, 63, 112, 101), (37, 36, 111, 114), (50, 49, 110, 113), (63, 62, 109, 112), (36, 35, 108, 111), (49, 48, 107, 110), (62, 61, 106, 109), (35, 34, 105, 108), (48, 47, 104, 107), (61, 60, 103, 106), (34, 33, 102, 105), (47, 46, 100, 104), (60, 59, 99, 103), (33, 32, 101, 102), (46, 45, 97, 100), (59, 58, 98, 99), (45, 44, 96, 97)])
me_006.polygons.foreach_set('use_smooth', [True] * 97)
_uv = me_006.uv_layers.new(name='UVКарта')
_uv.uv.foreach_set('vector', [0.0, 0.0, 0.0, 0.0, 0.0, 0.0, 0.0, 0.0, 0.0, 0.0, 0.0, 0.0, 0.0, 0.0, 0.0, 0.0, 0.0, 0.0, 0.0, 0.0, 0.0, 0.0, 0.0, 0.0, 0.0, 0.0, 0.0, 0.0, 0.0, 0.0, 0.0, 0.0, 0.0, 0.0, 0.0, 0.0, 0.0, 0.0, 0.0, 0.0, 0.0, 0.0, 0.0, 0.0, 0.0, 0.0, 0.0, 0.0, 0.0, 0.0, 0.0, 0.0, 0.0, 0.0, 0.0, 0.0, 0.0, 0.0, 0.0, 0.0, 0.0, 0.0, 0.0, 0.0, 0.0, 0.0, 0.0, 0.0, 0.0, 0.0, 0.0, 0.0, 0.0, 0.0, 0.0, 0.0, 0.0, 0.0, 0.0, 0.0, 0.0, 0.0, 0.0, 0.0, 0.0, 0.0, 0.0, 0.0, 0.0, 0.0, 0.0, 0.0, 0.0, 0.0, 0.0, 0.0, 0.0, 0.0, 0.0, 0.0, 0.0, 0.0, 0.0, 0.0, 0.0, 0.0, 0.0, 0.0, 0.0, 0.0, 0.0, 0.0, 0.0, 0.0, 0.0, 0.0, 0.0, 0.0, 0.0, 0.0, 0.0, 0.0, 0.0, 0.0, 0.0, 0.0, 0.0, 0.0, 0.0, 0.0, 0.0, 0.0, 0.0, 0.0, 0.0, 0.0, 0.0, 0.0, 0.0, 0.0, 0.0, 0.0, 0.0, 0.0, 0.0, 0.0, 0.0, 0.0, 0.0, 0.0, 0.0, 0.0, 0.0, 0.0, 0.0, 0.0, 0.0, 0.0, 0.0, 0.0, 0.0, 0.0, 0.0, 0.0, 0.0, 0.0, 0.0, 0.0, 0.0, 0.0, 0.0, 0.0, 0.0, 0.0, 0.0, 0.0, 0.0, 0.0, 0.0, 0.0, 0.0, 0.0, 0.0, 0.0, 0.0, 0.0, 0.0, 0.0, 0.0, 0.0, 0.0, 0.0, 0.0, 0.0, 0.0, 0.0, 0.0, 0.0, 0.0, 0.0, 0.0, 0.0, 0.0, 0.0, 0.0, 0.0, 0.0, 0.0, 0.0, 0.0, 0.0, 0.0, 0.0, 0.0, 0.0, 0.0, 0.0, 0.0, 0.0, 0.0, 0.0, 0.0, 0.0, 0.0, 0.0, 0.0, 0.0, 0.0, 0.0, 0.0, 0.0, 0.0, 0.0, 0.0, 0.0, 0.0, 0.0, 0.0, 0.0, 0.0, 0.0, 0.0, 0.0, 0.0, 0.0, 0.0, 0.0, 0.0, 0.0, 0.0, 0.0, 0.0, 0.0, 0.0, 0.0, 0.0, 0.0, 0.0, 0.0, 0.0, 0.0, 0.0, 0.0, 0.0, 0.0, 0.0, 0.0, 0.0, 0.0, 0.0, 0.0, 0.0, 0.0, 0.0, 0.0, 0.0, 0.0, 0.0, 0.0, 0.0, 0.0, 0.0, 0.0, 0.0, 0.0, 0.0, 0.0, 0.0, 0.0, 0.0, 0.0, 0.0, 0.0, 0.0, 0.0, 0.0, 0.0, 0.0, 0.0, 0.0, 0.0, 0.0, 0.0, 0.0, 0.0, 0.0, 0.0, 0.0, 0.0, 0.0, 0.0, 0.0, 0.0, 0.0, 0.0, 0.0, 0.0, 0.0, 0.0, 0.0, 0.0, 0.0, 0.0, 0.0, 0.0, 0.0, 0.0, 0.0, 0.0, 0.0, 0.0, 0.0, 0.0, 0.0, 0.0, 0.0, 0.0, 0.0, 0.0, 0.0, 0.0, 0.0, 0.0, 0.0, 0.0, 0.0, 0.0, 0.0, 0.0, 0.0, 0.0, 0.0, 0.0, 0.0, 0.0, 0.0, 0.0, 0.0, 0.0, 0.0, 0.0, 0.0, 0.0, 0.0, 0.0, 0.0, 0.0, 0.0, 0.0, 0.0, 0.0, 0.0, 0.0, 0.0, 0.0, 0.0, 0.0, 0.0, 0.0, 0.0, 0.0, 0.0, 0.0, 0.0, 0.0, 0.0, 0.0, 0.0, 0.0, 0.0, 0.0, 0.0, 0.0, 0.0, 0.0, 0.0, 0.0, 0.0, 0.0, 0.0, 0.0, 0.0, 0.0, 0.0, 0.0, 0.0, 0.0, 0.0, 0.0, 0.0, 0.0, 0.0, 0.0, 0.0, 0.0, 0.0, 0.0, 0.0, 0.0, 0.0, 0.0, 0.0, 0.0, 0.0, 0.0, 0.0, 0.0, 0.0, 0.0, 0.0, 0.0, 0.0, 0.0, 0.0, 0.0, 0.0, 0.0, 0.0, 0.0, 0.0, 0.0, 0.0, 0.0, 0.0, 0.0, 0.0, 0.0, 0.0, 0.0, 0.0, 0.0, 0.0, 0.0, 0.0, 0.0, 0.0, 0.0, 0.0, 0.0, 0.0, 0.0, 0.0, 0.0, 0.0, 0.0, 0.0, 0.0, 0.0, 0.0, 0.0, 0.0, 0.0, 0.0, 0.0, 0.0, 0.0, 0.0, 0.0, 0.0, 0.0, 0.0, 0.0, 0.0, 0.0, 0.0, 0.0, 0.0, 0.0, 0.0, 0.0, 0.0, 0.0, 0.0, 0.0, 0.0, 0.0, 0.0, 0.0, 0.0, 0.0, 0.0, 0.0, 0.0, 0.0, 0.0, 0.0, 0.0, 0.0, 0.0, 0.0, 0.0, 0.0, 0.0, 0.0, 0.0, 0.0, 0.0, 0.0, 0.0, 0.0, 0.0, 0.0, 0.0, 0.0, 0.0, 0.0, 0.0, 0.0, 0.0, 0.0, 0.0, 0.0, 0.0, 0.0, 0.0, 0.0, 0.0, 0.0, 0.0, 0.0, 0.0, 0.0, 0.0, 0.0, 0.0, 0.0, 0.0, 0.0, 0.0, 0.0, 0.0, 0.0, 0.0, 0.0, 0.0, 0.0, 0.0, 0.0, 0.0, 0.0, 0.0, 0.0, 0.0, 0.0, 0.0, 0.0, 0.0, 0.0, 0.0, 0.0, 0.0, 0.0, 0.0, 0.0, 0.0, 0.0, 0.0, 0.0, 0.0, 0.0, 0.0, 0.0, 0.0, 0.0, 0.0, 0.0, 0.0, 0.0, 0.0, 0.0, 0.0, 0.0, 0.0, 0.0, 0.0, 0.0, 0.0, 0.0, 0.0, 0.0, 0.0, 0.0, 0.0, 0.0, 0.0, 0.0, 0.0, 0.0, 0.0, 0.0, 0.0, 0.0, 0.0, 0.0, 0.0, 0.0, 0.0, 0.0, 0.0, 0.0, 0.0, 0.0, 0.0, 0.0, 0.0, 0.0, 0.0, 0.0, 0.0, 0.0, 0.0, 0.0, 0.0, 0.0, 0.0, 0.0, 0.0, 0.0, 0.0, 0.0, 0.0, 0.0, 0.0, 0.0, 0.0, 0.0, 0.0, 0.0, 0.0, 0.0, 0.0, 0.0, 0.0, 0.0, 0.0, 0.0, 0.0, 0.0, 0.0, 0.0, 0.0, 0.0, 0.0, 0.0, 0.0, 0.0, 0.0, 0.0, 0.0, 0.0, 0.0, 0.0, 0.0, 0.0, 0.0, 0.0, 0.0, 0.0, 0.0, 0.0, 0.0, 0.0, 0.0, 0.0, 0.0, 0.0, 0.0, 0.0, 0.0, 0.0, 0.0, 0.0, 0.0, 0.0, 0.0, 0.0, 0.0, 0.0, 0.0, 0.0, 0.0, 0.0, 0.0, 0.0, 0.0, 0.0, 0.0, 0.0, 0.0, 0.0, 0.0, 0.0, 0.0, 0.0, 0.0, 0.0, 0.0, 0.0, 0.0, 0.0, 0.0, 0.0, 0.0, 0.0, 0.0, 0.0, 0.0, 0.0, 0.0, 0.0, 0.0, 0.0, 0.0, 0.0, 0.0, 0.0, 0.0, 0.0, 0.0, 0.0, 0.0, 0.0, 0.0, 0.0, 0.0, 0.0, 0.0, 0.0, 0.0, 0.0, 0.0, 0.0, 0.0, 0.0, 0.0, 0.0, 0.0, 0.0, 0.0, 0.0, 0.0, 0.0, 0.0, 0.0, 0.0, 0.0, 0.0, 0.0, 0.0, 0.0, 0.0, 0.0, 0.0, 0.0, 0.0, 0.0, 0.0, 0.0, 0.0, 0.0, 0.0, 0.0, 0.0, 0.0, 0.0, 0.0, 0.0, 0.0, 0.0, 0.0, 0.0, 0.0, 0.0, 0.0, 0.0, 0.0, 0.0, 0.0, 0.0, 0.0, 0.0, 0.0, 0.0, 0.0, 0.0, 0.0, 0.0, 0.0, 0.0, 0.0, 0.0, 0.0, 0.0, 0.0, 0.0, 0.0, 0.0, 0.0, 0.0, 0.0, 0.0, 0.0, 0.0, 0.0, 0.0, 0.0, 0.0, 0.0, 0.0, 0.0, 0.0, 0.0])
me_006.materials.append(mat_038)
me_006.update()
me_075 = bpy.data.meshes.new('Куб.075')
me_075.from_pydata([(-0.04432, -0.0471, -0.02005), (-0.05307, -0.05542, -0.02005), (-0.04432, 0.04768, -0.02005), (-0.05307, 0.056, -0.02005), (2.086e-09, 0.05101, 0.002636), (2.086e-09, 0.05101, 0.008036), (2.086e-09, -0.05043, 0.002636), (2.086e-09, -0.05043, 0.008036), (-0.0396, 0.05101, -0.003703), (-0.0396, -0.05043, 0.001696), (-0.0396, 0.05101, 0.001696), (-0.0396, -0.05043, -0.003703), (-0.05072, 0.03896, -0.003703), (-0.05072, 0.03896, 0.001696), (2.086e-09, 0.03896, 0.007685), (2.086e-09, 0.03896, 0.003434), (-0.0396, 0.03896, 0.007251), (-0.0396, 0.03896, 0.0115), (-0.05072, -0.03935, -0.003703), (2.086e-09, -0.03935, 0.007685), (2.086e-09, -0.03935, 0.003434), (-0.0396, -0.03935, 0.007251), (-0.0396, -0.03935, 0.0115), (-0.05072, -0.03935, 0.001696), (-0.05072, -0.0001943, 0.008834), (-0.05072, -0.0001943, 0.003434), (2.086e-09, -0.0001943, 0.007685), (2.086e-09, -0.0001943, 0.003434), (-0.0396, -0.0001943, 0.003434), (-0.0396, -0.0001943, 0.007685), (0.04432, -0.0471, -0.02005), (0.05307, -0.05542, -0.02005), (0.04432, 0.04768, -0.02005), (0.05307, 0.056, -0.02005), (0.0396, 0.05101, -0.003703), (0.0396, -0.05043, 0.001696), (0.0396, 0.05101, 0.001696), (0.0396, -0.05043, -0.003703), (0.05072, 0.03896, -0.003703), (0.05072, 0.03896, 0.001696), (0.0396, 0.03896, 0.007251), (0.0396, 0.03896, 0.0115), (0.05072, -0.03935, -0.003703), (0.0396, -0.03935, 0.007251), (0.0396, -0.03935, 0.0115), (0.05072, -0.03935, 0.001696), (0.05072, -0.0001943, 0.008834), (0.05072, -0.0001943, 0.003434), (0.0396, -0.0001943, 0.003434), (0.0396, -0.0001943, 0.007685)], [], [(12, 13, 3, 2), (11, 9, 1, 0), (22, 23, 1, 9), (21, 20, 6, 11), (8, 10, 5, 4), (2, 3, 10, 8), (18, 21, 11, 0), (19, 22, 9, 7), (6, 7, 9, 11), (5, 10, 17, 14), (2, 8, 16, 12), (8, 4, 15, 16), (10, 3, 13, 17), (25, 24, 13, 12), (0, 1, 23, 18), (26, 29, 22, 19), (25, 28, 21, 18), (28, 27, 20, 21), (29, 24, 23, 22), (17, 13, 24, 29), (16, 15, 27, 28), (12, 16, 28, 25), (14, 17, 29, 26), (18, 23, 24, 25), (38, 32, 33, 39), (37, 30, 31, 35), (44, 35, 31, 45), (43, 37, 6, 20), (34, 4, 5, 36), (32, 34, 36, 33), (42, 30, 37, 43), (19, 7, 35, 44), (6, 37, 35, 7), (5, 14, 41, 36), (32, 38, 40, 34), (34, 40, 15, 4), (36, 41, 39, 33), (47, 38, 39, 46), (30, 42, 45, 31), (26, 19, 44, 49), (47, 42, 43, 48), (48, 43, 20, 27), (49, 44, 45, 46), (41, 49, 46, 39), (40, 48, 27, 15), (38, 47, 48, 40), (14, 26, 49, 41), (42, 47, 46, 45)])
me_075.polygons.foreach_set('use_smooth', [True] * 48)
_uv = me_075.uv_layers.new(name='UVКарта')
_uv.uv.foreach_set('vector', [0.375, 0.2203, 0.625, 0.2203, 0.625, 0.25, 0.375, 0.25, 0.375, 0.9726, 0.625, 0.9726, 0.625, 1.0, 0.375, 1.0, 0.8476, 0.7227, 0.875, 0.7227, 0.875, 0.75, 0.8476, 0.75, 0.1524, 0.7227, 0.25, 0.7227, 0.25, 0.75, 0.1524, 0.75, 0.375, 0.2774, 0.625, 0.2774, 0.625, 0.375, 0.375, 0.375, 0.375, 0.25, 0.625, 0.25, 0.625, 0.2774, 0.375, 0.2774, 0.125, 0.7227, 0.1524, 0.7227, 0.1524, 0.75, 0.125, 0.75, 0.75, 0.7227, 0.8476, 0.7227, 0.8476, 0.75, 0.75, 0.75, 0.375, 0.875, 0.625, 0.875, 0.625, 0.9726, 0.375, 0.9726, 0.75, 0.5, 0.8476, 0.5, 0.8476, 0.5297, 0.75, 0.5297, 0.125, 0.5, 0.1524, 0.5, 0.1524, 0.5297, 0.125, 0.5297, 0.1524, 0.5, 0.25, 0.5, 0.25, 0.5297, 0.1524, 0.5297, 0.8476, 0.5, 0.875, 0.5, 0.875, 0.5297, 0.8476, 0.5297, 0.375, 0.1238, 0.625, 0.1238, 0.625, 0.2203, 0.375, 0.2203, 0.375, 0.0, 0.625, 0.0, 0.625, 0.0273, 0.375, 0.0273, 0.75, 0.6262, 0.8476, 0.6262, 0.8476, 0.7227, 0.75, 0.7227, 0.125, 0.6262, 0.1524, 0.6262, 0.1524, 0.7227, 0.125, 0.7227, 0.1524, 0.6262, 0.25, 0.6262, 0.25, 0.7227, 0.1524, 0.7227, 0.8476, 0.6262, 0.875, 0.6262, 0.875, 0.7227, 0.8476, 0.7227, 0.8476, 0.5297, 0.875, 0.5297, 0.875, 0.6262, 0.8476, 0.6262, 0.1524, 0.5297, 0.25, 0.5297, 0.25, 0.6262, 0.1524, 0.6262, 0.125, 0.5297, 0.1524, 0.5297, 0.1524, 0.6262, 0.125, 0.6262, 0.75, 0.5297, 0.8476, 0.5297, 0.8476, 0.6262, 0.75, 0.6262, 0.375, 0.0273, 0.625, 0.0273, 0.625, 0.1238, 0.375, 0.1238, 0.375, 0.2203, 0.375, 0.25, 0.625, 0.25, 0.625, 0.2203, 0.375, 0.9726, 0.375, 1.0, 0.625, 1.0, 0.625, 0.9726, 0.8476, 0.7227, 0.8476, 0.75, 0.875, 0.75, 0.875, 0.7227, 0.1524, 0.7227, 0.1524, 0.75, 0.25, 0.75, 0.25, 0.7227, 0.375, 0.2774, 0.375, 0.375, 0.625, 0.375, 0.625, 0.2774, 0.375, 0.25, 0.375, 0.2774, 0.625, 0.2774, 0.625, 0.25, 0.125, 0.7227, 0.125, 0.75, 0.1524, 0.75, 0.1524, 0.7227, 0.75, 0.7227, 0.75, 0.75, 0.8476, 0.75, 0.8476, 0.7227, 0.375, 0.875, 0.375, 0.9726, 0.625, 0.9726, 0.625, 0.875, 0.75, 0.5, 0.75, 0.5297, 0.8476, 0.5297, 0.8476, 0.5, 0.125, 0.5, 0.125, 0.5297, 0.1524, 0.5297, 0.1524, 0.5, 0.1524, 0.5, 0.1524, 0.5297, 0.25, 0.5297, 0.25, 0.5, 0.8476, 0.5, 0.8476, 0.5297, 0.875, 0.5297, 0.875, 0.5, 0.375, 0.1238, 0.375, 0.2203, 0.625, 0.2203, 0.625, 0.1238, 0.375, 0.0, 0.375, 0.0273, 0.625, 0.0273, 0.625, 0.0, 0.75, 0.6262, 0.75, 0.7227, 0.8476, 0.7227, 0.8476, 0.6262, 0.125, 0.6262, 0.125, 0.7227, 0.1524, 0.7227, 0.1524, 0.6262, 0.1524, 0.6262, 0.1524, 0.7227, 0.25, 0.7227, 0.25, 0.6262, 0.8476, 0.6262, 0.8476, 0.7227, 0.875, 0.7227, 0.875, 0.6262, 0.8476, 0.5297, 0.8476, 0.6262, 0.875, 0.6262, 0.875, 0.5297, 0.1524, 0.5297, 0.1524, 0.6262, 0.25, 0.6262, 0.25, 0.5297, 0.125, 0.5297, 0.125, 0.6262, 0.1524, 0.6262, 0.1524, 0.5297, 0.75, 0.5297, 0.75, 0.6262, 0.8476, 0.6262, 0.8476, 0.5297, 0.375, 0.0273, 0.375, 0.1238, 0.625, 0.1238, 0.625, 0.0273])
me_075.materials.append(mat_041)
me_075.update()
me_074 = bpy.data.meshes.new('Куб.074')
me_074.from_pydata([(-0.03242, 0.0004275, 0.001107), (-0.03242, 0.0004275, 0.01271), (-0.03242, 0.01203, 0.001107), (-0.03242, 0.01203, 0.01271), (-0.02162, 0.01203, 0.001107), (-0.02162, 0.01203, 0.01271), (-0.02162, 0.0004275, 0.001107), (-0.02162, 0.0004275, 0.01271), (-0.001776, -0.005747, -0.004773), (-0.005706, -0.005057, 0.001649), (-0.001776, -0.0008021, -0.005206), (-0.005706, -0.0001121, 0.001216), (8.149e-10, -0.0008021, -0.005206), (8.149e-10, -0.0001121, 0.002681), (8.149e-10, -0.005747, -0.004773), (8.149e-10, -0.005057, 0.003113), (8.149e-10, -0.005402, -0.00083), (8.149e-10, -0.0004571, -0.001263), (8.149e-10, -0.005402, -0.00083), (8.149e-10, -0.0004571, -0.001263), (-0.01084, -0.005747, -0.004773), (-0.01084, -0.0008021, -0.005206), (-0.01084, -0.005402, -0.00083), (-0.01084, -0.0004571, -0.001263), (-0.00631, -0.006052, -0.008255), (-0.00631, -0.001107, -0.008688), (-0.00631, -0.0009486, -0.007701), (-0.00631, -0.005893, -0.007268), (0.03242, 0.0004275, 0.001107), (0.03242, 0.0004275, 0.01271), (0.03242, 0.01203, 0.001107), (0.03242, 0.01203, 0.01271), (0.02162, 0.01203, 0.001107), (0.02162, 0.01203, 0.01271), (0.02162, 0.0004275, 0.001107), (0.02162, 0.0004275, 0.01271), (0.001776, -0.005747, -0.004773), (0.005706, -0.005057, 0.001649), (0.001776, -0.0008021, -0.005206), (0.005706, -0.0001121, 0.001216), (0.01084, -0.005747, -0.004773), (0.01084, -0.0008021, -0.005206), (0.01084, -0.005402, -0.00083), (0.01084, -0.0004571, -0.001263), (0.00631, -0.006052, -0.008255), (0.00631, -0.001107, -0.008688), (0.00631, -0.0009486, -0.007701), (0.00631, -0.005893, -0.007268)], [], [(0, 1, 3, 2), (6, 7, 1, 0), (5, 3, 1, 7), (2, 4, 6, 0), (2, 3, 5, 4), (7, 6, 4, 5), (16, 9, 11, 17), (18, 15, 9, 16), (13, 11, 9, 15), (10, 12, 14, 8), (17, 11, 13, 19), (10, 17, 19, 12), (14, 18, 16, 8), (25, 24, 20, 21), (20, 22, 23, 21), (27, 26, 23, 22), (26, 25, 21, 23), (24, 27, 22, 20), (8, 16, 27, 24), (17, 10, 25, 26), (16, 17, 26, 27), (10, 8, 24, 25), (28, 30, 31, 29), (34, 28, 29, 35), (33, 35, 29, 31), (30, 28, 34, 32), (30, 32, 33, 31), (35, 33, 32, 34), (16, 17, 39, 37), (18, 16, 37, 15), (13, 15, 37, 39), (38, 36, 14, 12), (17, 19, 13, 39), (38, 12, 19, 17), (14, 36, 16, 18), (45, 41, 40, 44), (40, 41, 43, 42), (47, 42, 43, 46), (46, 43, 41, 45), (44, 40, 42, 47), (36, 44, 47, 16), (17, 46, 45, 38), (16, 47, 46, 17), (38, 45, 44, 36)])
me_074.polygons.foreach_set('use_smooth', [True] * 44)
me_074.polygons.foreach_set('material_index', [0, 0, 0, 0, 0, 0, 1, 1, 1, 1, 1, 1, 1, 1, 1, 1, 1, 1, 1, 1, 1, 1, 0, 0, 0, 0, 0, 0, 1, 1, 1, 1, 1, 1, 1, 1, 1, 1, 1, 1, 1, 1, 1, 1])
_k = {(16, 17): 1.0}
me_074.attributes.new('crease_edge', 'FLOAT', 'EDGE').data.foreach_set('value', [_k.get((min(e.vertices), max(e.vertices)), 0.0) for e in me_074.edges])
_uv = me_074.uv_layers.new(name='UVКарта')
_uv.uv.foreach_set('vector', [0.375, 0.0, 0.625, 0.0, 0.625, 0.25, 0.375, 0.25, 0.375, 0.875, 0.625, 0.875, 0.625, 1.0, 0.375, 1.0, 0.75, 0.5, 0.875, 0.5, 0.875, 0.75, 0.75, 0.75, 0.125, 0.5, 0.25, 0.5, 0.25, 0.75, 0.125, 0.75, 0.375, 0.25, 0.625, 0.25, 0.625, 0.375, 0.375, 0.375, 0.625, 0.875, 0.375, 0.875, 0.25, 0.5, 0.625, 0.375, 0.5, 0.0, 0.625, 0.0, 0.625, 0.25, 0.5, 0.25, 0.5, 0.875, 0.625, 0.875, 0.625, 1.0, 0.5, 1.0, 0.75, 0.5, 0.875, 0.5, 0.875, 0.75, 0.75, 0.75, 0.125, 0.5, 0.25, 0.5, 0.25, 0.75, 0.125, 0.75, 0.5, 0.25, 0.625, 0.25, 0.625, 0.375, 0.5, 0.375, 0.375, 0.25, 0.5, 0.25, 0.5, 0.375, 0.375, 0.375, 0.375, 0.875, 0.5, 0.875, 0.5, 1.0, 0.375, 1.0, 0.125, 0.5, 0.125, 0.75, 0.125, 0.75, 0.125, 0.5, 0.375, 0.0, 0.5, 0.0, 0.5, 0.25, 0.375, 0.25, 0.5, 0.0, 0.5, 0.25, 0.5, 0.25, 0.5, 0.0, 0.5, 0.25, 0.375, 0.25, 0.375, 0.25, 0.5, 0.25, 0.375, 1.0, 0.5, 1.0, 0.5, 1.0, 0.375, 1.0, 0.375, 1.0, 0.5, 1.0, 0.5, 1.0, 0.375, 1.0, 0.5, 0.25, 0.375, 0.25, 0.375, 0.25, 0.5, 0.25, 0.5, 0.0, 0.5, 0.25, 0.5, 0.25, 0.5, 0.0, 0.125, 0.5, 0.125, 0.75, 0.125, 0.75, 0.125, 0.5, 0.375, 0.0, 0.375, 0.25, 0.625, 0.25, 0.625, 0.0, 0.375, 0.875, 0.375, 1.0, 0.625, 1.0, 0.625, 0.875, 0.75, 0.5, 0.75, 0.75, 0.875, 0.75, 0.875, 0.5, 0.125, 0.5, 0.125, 0.75, 0.25, 0.75, 0.25, 0.5, 0.375, 0.25, 0.375, 0.375, 0.625, 0.375, 0.625, 0.25, 0.625, 0.875, 0.625, 0.375, 0.25, 0.5, 0.375, 0.875, 0.5, 0.0, 0.5, 0.25, 0.625, 0.25, 0.625, 0.0, 0.5, 0.875, 0.5, 1.0, 0.625, 1.0, 0.625, 0.875, 0.75, 0.5, 0.75, 0.75, 0.875, 0.75, 0.875, 0.5, 0.125, 0.5, 0.125, 0.75, 0.25, 0.75, 0.25, 0.5, 0.5, 0.25, 0.5, 0.375, 0.625, 0.375, 0.625, 0.25, 0.375, 0.25, 0.375, 0.375, 0.5, 0.375, 0.5, 0.25, 0.375, 0.875, 0.375, 1.0, 0.5, 1.0, 0.5, 0.875, 0.125, 0.5, 0.125, 0.5, 0.125, 0.75, 0.125, 0.75, 0.375, 0.0, 0.375, 0.25, 0.5, 0.25, 0.5, 0.0, 0.5, 0.0, 0.5, 0.0, 0.5, 0.25, 0.5, 0.25, 0.5, 0.25, 0.5, 0.25, 0.375, 0.25, 0.375, 0.25, 0.375, 1.0, 0.375, 1.0, 0.5, 1.0, 0.5, 1.0, 0.375, 1.0, 0.375, 1.0, 0.5, 1.0, 0.5, 1.0, 0.5, 0.25, 0.5, 0.25, 0.375, 0.25, 0.375, 0.25, 0.5, 0.0, 0.5, 0.0, 0.5, 0.25, 0.5, 0.25, 0.125, 0.5, 0.125, 0.5, 0.125, 0.75, 0.125, 0.75])
me_074.materials.append(mat_039)
me_074.materials.append(mat_040)
me_074.update()
me_cube_021 = bpy.data.meshes.new('Cube.021')
me_cube_021.from_pydata([(4.298e-10, -1.433e-10, -0.01304), (-0.06364, -1.433e-10, -0.01304), (-0.04848, 0.04648, -0.01304), (-0.04848, -0.04648, -0.01304), (4.298e-10, 0.06585, -0.01304), (4.298e-10, -0.06585, -0.01304), (-0.04848, -0.04648, 0.009408), (-0.04848, 0.04648, 0.009408), (-0.06364, -1.433e-10, 0.009408), (4.298e-10, 0.06585, 0.009408), (4.298e-10, -0.06585, 0.009408), (4.298e-10, -1.433e-10, 0.009408), (-0.04848, 0.04648, 0.004084), (-0.06364, -1.433e-10, 0.004084), (4.298e-10, 0.06585, 0.004084), (4.298e-10, -0.06585, 0.004084), (-0.04848, -0.04648, 0.004084), (0.06364, -1.433e-10, -0.01304), (0.04848, 0.04648, -0.01304), (0.04848, -0.04648, -0.01304), (0.04848, -0.04648, 0.009408), (0.04848, 0.04648, 0.009408), (0.06364, -1.433e-10, 0.009408), (0.04848, 0.04648, 0.004084), (0.06364, -1.433e-10, 0.004084), (0.04848, -0.04648, 0.004084)], [], [(1, 0, 5, 3), (2, 4, 0, 1), (12, 7, 9, 14), (16, 6, 8, 13), (13, 8, 7, 12), (15, 10, 6, 16), (8, 6, 10, 11), (9, 7, 8, 11), (5, 15, 16, 3), (1, 13, 12, 2), (3, 16, 13, 1), (2, 12, 14, 4), (17, 19, 5, 0), (18, 17, 0, 4), (23, 14, 9, 21), (25, 24, 22, 20), (24, 23, 21, 22), (15, 25, 20, 10), (22, 11, 10, 20), (9, 11, 22, 21), (5, 19, 25, 15), (17, 18, 23, 24), (19, 17, 24, 25), (18, 4, 14, 23)])
me_cube_021.polygons.foreach_set('use_smooth', [True] * 24)
_uv = me_cube_021.uv_layers.new(name='UVMap')
_uv.uv.foreach_set('vector', [0.125, 0.625, 0.25, 0.625, 0.25, 0.75, 0.125, 0.75, 0.125, 0.5, 0.25, 0.5, 0.25, 0.625, 0.125, 0.625, 0.4058, 0.25, 0.4366, 0.25, 0.4366, 0.375, 0.4058, 0.375, 0.4058, 0.0, 0.4366, 0.0, 0.4366, 0.125, 0.4058, 0.125, 0.4058, 0.125, 0.4366, 0.125, 0.4366, 0.25, 0.4058, 0.25, 0.4058, 0.875, 0.4366, 0.875, 0.4366, 1.0, 0.4058, 1.0, 0.4366, 0.125, 0.4366, 0.0, 0.4366, 0.875, 0.0, 0.0, 0.4366, 0.375, 0.4366, 0.25, 0.4366, 0.125, 0.0, 0.0, 0.375, 0.875, 0.4058, 0.875, 0.4058, 1.0, 0.375, 1.0, 0.375, 0.125, 0.4058, 0.125, 0.4058, 0.25, 0.375, 0.25, 0.375, 0.0, 0.4058, 0.0, 0.4058, 0.125, 0.375, 0.125, 0.375, 0.25, 0.4058, 0.25, 0.4058, 0.375, 0.375, 0.375, 0.125, 0.625, 0.125, 0.75, 0.25, 0.75, 0.25, 0.625, 0.125, 0.5, 0.125, 0.625, 0.25, 0.625, 0.25, 0.5, 0.4058, 0.25, 0.4058, 0.375, 0.4366, 0.375, 0.4366, 0.25, 0.4058, 0.0, 0.4058, 0.125, 0.4366, 0.125, 0.4366, 0.0, 0.4058, 0.125, 0.4058, 0.25, 0.4366, 0.25, 0.4366, 0.125, 0.4058, 0.875, 0.4058, 1.0, 0.4366, 1.0, 0.4366, 0.875, 0.4366, 0.125, 0.0, 0.0, 0.4366, 0.875, 0.4366, 0.0, 0.4366, 0.375, 0.0, 0.0, 0.4366, 0.125, 0.4366, 0.25, 0.375, 0.875, 0.375, 1.0, 0.4058, 1.0, 0.4058, 0.875, 0.375, 0.125, 0.375, 0.25, 0.4058, 0.25, 0.4058, 0.125, 0.375, 0.0, 0.375, 0.125, 0.4058, 0.125, 0.4058, 0.0, 0.375, 0.25, 0.375, 0.375, 0.4058, 0.375, 0.4058, 0.25])
me_cube_021.materials.append(mat_material_006)
me_cube_021.use_remesh_preserve_volume = False
me_cube_021.use_remesh_preserve_attributes = False
me_cube_021.use_mirror_vertex_groups = False
me_cube_021.update()
me_cube_020 = bpy.data.meshes.new('Cube.020')
me_cube_020.from_pydata([(-0.04713, -0.04294, 0.003594), (-0.04713, -0.04294, -0.004474), (4.383e-10, -0.06084, -0.004474), (4.383e-10, -0.06084, 0.003594), (4.383e-10, 0.06084, 0.003594), (4.383e-10, 5.564e-13, -0.01088), (-0.05546, 5.564e-13, -0.01088), (-0.04389, 0.03999, -0.01088), (-0.04389, -0.03999, -0.01088), (4.383e-10, 0.05666, -0.01088), (4.383e-10, -0.05666, -0.01088), (-0.04389, -0.03999, 0.01166), (-0.04389, 0.03999, 0.01166), (-0.05546, 5.564e-13, 0.01166), (4.383e-10, 0.05666, 0.01166), (4.383e-10, -0.05666, 0.01166), (4.383e-10, 5.564e-13, 0.01166), (4.383e-10, 0.06084, -0.004474), (-0.05955, 5.564e-13, -0.004474), (-0.05955, 5.564e-13, 0.003594), (-0.04713, 0.04294, -0.004474), (-0.04713, 0.04294, 0.003594), (0.04713, -0.04294, 0.003594), (0.04713, -0.04294, -0.004474), (0.05546, 5.564e-13, -0.01088), (0.04389, 0.03999, -0.01088), (0.04389, -0.03999, -0.01088), (0.04389, -0.03999, 0.01166), (0.04389, 0.03999, 0.01166), (0.05546, 5.564e-13, 0.01166), (0.05955, 5.564e-13, -0.004474), (0.05955, 5.564e-13, 0.003594), (0.04713, 0.04294, -0.004474), (0.04713, 0.04294, 0.003594)], [], [(20, 21, 4, 17), (2, 3, 0, 1), (10, 2, 1, 8), (3, 15, 11, 0), (6, 5, 10, 8), (7, 9, 5, 6), (6, 18, 20, 7), (21, 12, 14, 4), (0, 11, 13, 19), (19, 13, 12, 21), (13, 11, 15, 16), (14, 12, 13, 16), (7, 20, 17, 9), (1, 0, 19, 18), (8, 1, 18, 6), (18, 19, 21, 20), (32, 17, 4, 33), (2, 23, 22, 3), (10, 26, 23, 2), (3, 22, 27, 15), (24, 26, 10, 5), (25, 24, 5, 9), (24, 25, 32, 30), (33, 4, 14, 28), (22, 31, 29, 27), (31, 33, 28, 29), (29, 16, 15, 27), (14, 16, 29, 28), (25, 9, 17, 32), (23, 30, 31, 22), (26, 24, 30, 23), (30, 32, 33, 31)])
me_cube_020.polygons.foreach_set('use_smooth', [True] * 32)
_uv = me_cube_020.uv_layers.new(name='UVMap')
_uv.uv.foreach_set('vector', [0.3955, 0.25, 0.416, 0.25, 0.416, 0.375, 0.3955, 0.375, 0.3955, 0.875, 0.416, 0.875, 0.416, 1.0, 0.3955, 1.0, 0.375, 0.875, 0.3955, 0.875, 0.3955, 1.0, 0.375, 1.0, 0.416, 0.875, 0.4366, 0.875, 0.4366, 1.0, 0.416, 1.0, 0.125, 0.625, 0.25, 0.625, 0.25, 0.75, 0.125, 0.75, 0.125, 0.5, 0.25, 0.5, 0.25, 0.625, 0.125, 0.625, 0.375, 0.125, 0.3955, 0.125, 0.3955, 0.25, 0.375, 0.25, 0.416, 0.25, 0.4366, 0.25, 0.4366, 0.375, 0.416, 0.375, 0.416, 0.0, 0.4366, 0.0, 0.4366, 0.125, 0.416, 0.125, 0.416, 0.125, 0.4366, 0.125, 0.4366, 0.25, 0.416, 0.25, 0.4366, 0.125, 0.4366, 0.0, 0.4366, 0.875, 0.0, 0.0, 0.4366, 0.375, 0.4366, 0.25, 0.4366, 0.125, 0.0, 0.0, 0.375, 0.25, 0.3955, 0.25, 0.3955, 0.375, 0.375, 0.375, 0.3955, 0.0, 0.416, 0.0, 0.416, 0.125, 0.3955, 0.125, 0.375, 0.0, 0.3955, 0.0, 0.3955, 0.125, 0.375, 0.125, 0.3955, 0.125, 0.416, 0.125, 0.416, 0.25, 0.3955, 0.25, 0.3955, 0.25, 0.3955, 0.375, 0.416, 0.375, 0.416, 0.25, 0.3955, 0.875, 0.3955, 1.0, 0.416, 1.0, 0.416, 0.875, 0.375, 0.875, 0.375, 1.0, 0.3955, 1.0, 0.3955, 0.875, 0.416, 0.875, 0.416, 1.0, 0.4366, 1.0, 0.4366, 0.875, 0.125, 0.625, 0.125, 0.75, 0.25, 0.75, 0.25, 0.625, 0.125, 0.5, 0.125, 0.625, 0.25, 0.625, 0.25, 0.5, 0.375, 0.125, 0.375, 0.25, 0.3955, 0.25, 0.3955, 0.125, 0.416, 0.25, 0.416, 0.375, 0.4366, 0.375, 0.4366, 0.25, 0.416, 0.0, 0.416, 0.125, 0.4366, 0.125, 0.4366, 0.0, 0.416, 0.125, 0.416, 0.25, 0.4366, 0.25, 0.4366, 0.125, 0.4366, 0.125, 0.0, 0.0, 0.4366, 0.875, 0.4366, 0.0, 0.4366, 0.375, 0.0, 0.0, 0.4366, 0.125, 0.4366, 0.25, 0.375, 0.25, 0.375, 0.375, 0.3955, 0.375, 0.3955, 0.25, 0.3955, 0.0, 0.3955, 0.125, 0.416, 0.125, 0.416, 0.0, 0.375, 0.0, 0.375, 0.125, 0.3955, 0.125, 0.3955, 0.0, 0.3955, 0.125, 0.3955, 0.25, 0.416, 0.25, 0.416, 0.125])
me_cube_020.materials.append(mat_042)
me_cube_020.use_remesh_preserve_volume = False
me_cube_020.use_remesh_preserve_attributes = False
me_cube_020.use_mirror_vertex_groups = False
me_cube_020.update()
me_cube_019 = bpy.data.meshes.new('Cube.019')
me_cube_019.from_pydata([(-1.479e-09, 0.03059, 0.0166), (-1.479e-09, 0.002174, -0.0305), (-0.0689, 0.002174, 0.004874), (-0.0654, 0.002174, -0.0305), (-0.05396, 0.04715, 0.004874), (-0.05117, 0.05123, -0.0305), (-0.05396, -0.0428, 0.004874), (-0.05117, -0.04688, -0.0305), (-1.479e-09, 0.07168, -0.0305), (-1.479e-09, -0.06155, 0.0008263), (-1.479e-09, -0.06733, -0.0305), (-1.479e-09, 0.06589, 0.0008263), (-0.05117, -0.04688, -0.01937), (-0.05117, 0.05123, -0.01937), (-0.0654, 0.002174, -0.01937), (-1.479e-09, 0.07168, -0.01937), (-1.479e-09, -0.06733, -0.01937), (-0.02312, -0.01684, 0.04624), (-0.03151, -0.01365, 0.04624), (-0.03373, -0.005988, 0.04624), (-0.02312, -0.005988, 0.05227), (0.0689, 0.002174, 0.004874), (0.0654, 0.002174, -0.0305), (0.05396, 0.04715, 0.004874), (0.05117, 0.05123, -0.0305), (0.05396, -0.0428, 0.004874), (0.05117, -0.04688, -0.0305), (0.05117, -0.04688, -0.01937), (0.05117, 0.05123, -0.01937), (0.0654, 0.002174, -0.01937), (0.02312, -0.01684, 0.04624), (0.03151, -0.01365, 0.04624), (0.03373, -0.005988, 0.04624), (0.02312, -0.005988, 0.05227)], [], [(2, 6, 18, 19), (16, 9, 6, 12), (14, 2, 4, 13), (12, 6, 2, 14), (13, 4, 11, 15), (3, 1, 10, 7), (5, 8, 1, 3), (11, 4, 2, 0), (5, 13, 15, 8), (7, 12, 14, 3), (3, 14, 13, 5), (10, 16, 12, 7), (20, 19, 18, 17), (0, 2, 19, 20), (9, 0, 20, 17), (6, 9, 17, 18), (21, 32, 31, 25), (16, 27, 25, 9), (29, 28, 23, 21), (27, 29, 21, 25), (28, 15, 11, 23), (22, 26, 10, 1), (24, 22, 1, 8), (11, 0, 21, 23), (24, 8, 15, 28), (26, 22, 29, 27), (22, 24, 28, 29), (10, 26, 27, 16), (33, 30, 31, 32), (0, 33, 32, 21), (9, 30, 33, 0), (25, 31, 30, 9)])
me_cube_019.polygons.foreach_set('use_smooth', [True] * 32)
_uv = me_cube_019.uv_layers.new(name='UVMap')
_uv.uv.foreach_set('vector', [0.625, 0.125, 0.625, 0.0, 0.625, 0.0, 0.625, 0.125, 0.4366, 0.875, 0.625, 0.875, 0.625, 1.0, 0.4366, 1.0, 0.4366, 0.125, 0.625, 0.125, 0.625, 0.25, 0.4366, 0.25, 0.4366, 0.0, 0.625, 0.0, 0.625, 0.125, 0.4366, 0.125, 0.4366, 0.25, 0.625, 0.25, 0.625, 0.375, 0.4366, 0.375, 0.125, 0.625, 0.25, 0.625, 0.25, 0.75, 0.125, 0.75, 0.125, 0.5, 0.25, 0.5, 0.25, 0.625, 0.125, 0.625, 0.75, 0.5, 0.875, 0.5, 0.875, 0.625, 0.75, 0.625, 0.375, 0.25, 0.4366, 0.25, 0.4366, 0.375, 0.375, 0.375, 0.375, 0.0, 0.4366, 0.0, 0.4366, 0.125, 0.375, 0.125, 0.375, 0.125, 0.4366, 0.125, 0.4366, 0.25, 0.375, 0.25, 0.375, 0.875, 0.4366, 0.875, 0.4366, 1.0, 0.375, 1.0, 0.75, 0.625, 0.875, 0.625, 0.875, 0.75, 0.75, 0.75, 0.75, 0.625, 0.875, 0.625, 0.875, 0.625, 0.75, 0.625, 0.0, 0.0, 0.0, 0.0, 0.0, 0.0, 0.0, 0.0, 0.625, 1.0, 0.625, 0.875, 0.625, 0.875, 0.625, 1.0, 0.625, 0.125, 0.625, 0.125, 0.625, 0.0, 0.625, 0.0, 0.4366, 0.875, 0.4366, 1.0, 0.625, 1.0, 0.625, 0.875, 0.4366, 0.125, 0.4366, 0.25, 0.625, 0.25, 0.625, 0.125, 0.4366, 0.0, 0.4366, 0.125, 0.625, 0.125, 0.625, 0.0, 0.4366, 0.25, 0.4366, 0.375, 0.625, 0.375, 0.625, 0.25, 0.125, 0.625, 0.125, 0.75, 0.25, 0.75, 0.25, 0.625, 0.125, 0.5, 0.125, 0.625, 0.25, 0.625, 0.25, 0.5, 0.75, 0.5, 0.75, 0.625, 0.875, 0.625, 0.875, 0.5, 0.375, 0.25, 0.375, 0.375, 0.4366, 0.375, 0.4366, 0.25, 0.375, 0.0, 0.375, 0.125, 0.4366, 0.125, 0.4366, 0.0, 0.375, 0.125, 0.375, 0.25, 0.4366, 0.25, 0.4366, 0.125, 0.375, 0.875, 0.375, 1.0, 0.4366, 1.0, 0.4366, 0.875, 0.75, 0.625, 0.75, 0.75, 0.875, 0.75, 0.875, 0.625, 0.75, 0.625, 0.75, 0.625, 0.875, 0.625, 0.875, 0.625, 0.0, 0.0, 0.0, 0.0, 0.0, 0.0, 0.0, 0.0, 0.625, 1.0, 0.625, 1.0, 0.625, 0.875, 0.625, 0.875])
me_cube_019.materials.append(mat_material_006)
me_cube_019.use_remesh_preserve_volume = False
me_cube_019.use_remesh_preserve_attributes = False
me_cube_019.use_mirror_vertex_groups = False
me_cube_019.update()

# ---- objects
ob_pomodoro = bpy.data.objects.new('pomodoro', me_005)
ob_insalatina = bpy.data.objects.new('insalatina', me_006)
ob_formaggino = bpy.data.objects.new('formaggino', me_075)
ob_face = bpy.data.objects.new('face', me_074)
ob_cube_008 = bpy.data.objects.new('Cube.008', me_cube_021)
ob_patty = bpy.data.objects.new('patty', me_cube_020)
ob_cube_006 = bpy.data.objects.new('Cube.006', me_cube_019)
ob_burger_69 = bpy.data.objects.new('Burger 69', None)

# ---- transforms, parenting, visibility, modifiers, constraints
ob_pomodoro.parent = ob_burger_69
ob_pomodoro.matrix_parent_inverse = Matrix(((1.0, -0.0, 0.0, 1.184), (-0.0, 1.0, -0.0, 0.0), (0.0, 0.0, 1.0, -0.0), (-0.0, 0.0, -0.0, 1.0)))
ob_pomodoro.location = (-1.187, 0.00155, 0.05066)
_m = ob_pomodoro.modifiers.new('Auto Smooth', 'NODES')
_m.node_group = ng_auto_smooth
_gi = [s.identifier for s in ng_auto_smooth.interface.items_tree if s.item_type == 'SOCKET' and s.in_out == 'INPUT']
_m[_gi[1]] = 0.5236  # Angle
ob_insalatina.parent = ob_burger_69
ob_insalatina.matrix_parent_inverse = Matrix(((1.0, -0.0, 0.0, 1.184), (-0.0, 1.0, -0.0, 0.0), (0.0, 0.0, 1.0, -0.0), (-0.0, 0.0, -0.0, 1.0)))
ob_insalatina.location = (-1.185, 4.584e-10, 0.02448)
_m = ob_insalatina.modifiers.new('Подразделения', 'SUBSURF')
_m.levels = 3
_m.render_levels = 3
_m = ob_insalatina.modifiers.new('Объёмность', 'SOLIDIFY')
_m.thickness = 0.002
_m = ob_insalatina.modifiers.new('Auto Smooth', 'NODES')
_m.node_group = ng_auto_smooth
_gi = [s.identifier for s in ng_auto_smooth.interface.items_tree if s.item_type == 'SOCKET' and s.in_out == 'INPUT']
_m[_gi[1]] = 0.5236  # Angle
ob_formaggino.parent = ob_burger_69
ob_formaggino.matrix_parent_inverse = Matrix(((1.0, -0.0, 0.0, 1.184), (-0.0, 1.0, -0.0, 0.0), (0.0, 0.0, 1.0, -0.0), (-0.0, 0.0, -0.0, 1.0)))
ob_formaggino.location = (-1.185, -0.0002915, 0.04213)
_m = ob_formaggino.modifiers.new('Подразделения', 'SUBSURF')
_m.levels = 2
_m = ob_formaggino.modifiers.new('Auto Smooth', 'NODES')
_m.node_group = ng_auto_smooth
_gi = [s.identifier for s in ng_auto_smooth.interface.items_tree if s.item_type == 'SOCKET' and s.in_out == 'INPUT']
_m[_gi[1]] = 0.5236  # Angle
ob_face.parent = ob_burger_69
ob_face.matrix_parent_inverse = Matrix(((1.0, -0.0, 0.0, 1.184), (-0.0, 1.0, -0.0, 0.0), (0.0, 0.0, 1.0, -0.0), (-0.0, 0.0, -0.0, 1.0)))
ob_face.location = (-1.185, -0.05693, 0.07178)
_m = ob_face.modifiers.new('Подразделения', 'SUBSURF')
_m.levels = 3
_m.render_levels = 3
_m = ob_face.modifiers.new('Auto Smooth', 'NODES')
_m.node_group = ng_auto_smooth
_gi = [s.identifier for s in ng_auto_smooth.interface.items_tree if s.item_type == 'SOCKET' and s.in_out == 'INPUT']
_m[_gi[1]] = 0.5236  # Angle
ob_cube_008.parent = ob_burger_69
ob_cube_008.matrix_parent_inverse = Matrix(((1.0, -0.0, 0.0, 1.184), (-0.0, 1.0, -0.0, 0.0), (0.0, 0.0, 1.0, -0.0), (-0.0, 0.0, -0.0, 1.0)))
ob_cube_008.location = (-1.185, 1.433e-10, 0.01311)
ob_cube_008.lock_rotations_4d = False
ob_cube_008.empty_display_type = 'ARROWS'
ob_cube_008.lineart.crease_threshold = 0.0
_m = ob_cube_008.modifiers.new('Подразделения', 'SUBSURF')
_m.levels = 3
_m.render_levels = 3
_m = ob_cube_008.modifiers.new('Auto Smooth', 'NODES')
_m.node_group = ng_auto_smooth
_gi = [s.identifier for s in ng_auto_smooth.interface.items_tree if s.item_type == 'SOCKET' and s.in_out == 'INPUT']
_m[_gi[1]] = 0.5236  # Angle
ob_patty.parent = ob_burger_69
ob_patty.matrix_parent_inverse = Matrix(((1.0, -0.0, 0.0, 1.184), (-0.0, 1.0, -0.0, 0.0), (0.0, 0.0, 1.0, -0.0), (-0.0, 0.0, -0.0, 1.0)))
ob_patty.location = (-1.185, 0.0, 0.03481)
ob_patty.lock_rotations_4d = False
ob_patty.empty_display_type = 'ARROWS'
ob_patty.lineart.crease_threshold = 0.0
_m = ob_patty.modifiers.new('Подразделения', 'SUBSURF')
_m.levels = 2
_m = ob_patty.modifiers.new('Auto Smooth', 'NODES')
_m.node_group = ng_auto_smooth
_gi = [s.identifier for s in ng_auto_smooth.interface.items_tree if s.item_type == 'SOCKET' and s.in_out == 'INPUT']
_m[_gi[1]] = 0.5236  # Angle
ob_cube_006.parent = ob_burger_69
ob_cube_006.matrix_parent_inverse = Matrix(((1.0, -0.0, 0.0, 1.184), (-0.0, 1.0, -0.0, 0.0), (0.0, 0.0, 1.0, -0.0), (-0.0, 0.0, -0.0, 1.0)))
ob_cube_006.location = (-1.185, -0.002174, 0.08206)
ob_cube_006.lock_rotations_4d = False
ob_cube_006.empty_display_type = 'ARROWS'
ob_cube_006.lineart.crease_threshold = 0.0
_m = ob_cube_006.modifiers.new('Подразделения', 'SUBSURF')
_m.levels = 3
_m.render_levels = 3
_m = ob_cube_006.modifiers.new('Auto Smooth', 'NODES')
_m.node_group = ng_auto_smooth
_gi = [s.identifier for s in ng_auto_smooth.interface.items_tree if s.item_type == 'SOCKET' and s.in_out == 'INPUT']
_m[_gi[1]] = 0.5236  # Angle
ob_burger_69.location = (0.0, 0.0, 0.0)

# ---- collection membership
col_burger_troll.objects.link(ob_pomodoro)
col_burger_troll.objects.link(ob_insalatina)
col_burger_troll.objects.link(ob_formaggino)
col_burger_troll.objects.link(ob_face)
col_burger_troll.objects.link(ob_cube_008)
col_burger_troll.objects.link(ob_patty)
col_burger_troll.objects.link(ob_cube_006)
col_burger_troll.objects.link(ob_burger_69)

# ---- scene / render settings (as saved in the file)
scene.frame_start = 1; scene.frame_end = 250; scene.frame_set(1)
scene.render.engine = 'BLENDER_EEVEE_NEXT'
bpy.context.view_layer.update()

# ---- added for rendering (the .blend has no active camera and no usable light): camera, sun
cam_auto = bpy.data.cameras.new('AutoCamera')
cam_auto.lens = 50.0
cam_auto.sensor_width = 36.0
cam_auto.clip_end = 1000.0
ob_auto_camera = bpy.data.objects.new('AutoCamera', cam_auto)
scene.collection.objects.link(ob_auto_camera)
ob_auto_camera.location = (0.20207, -0.244185, 0.226115)
ob_auto_camera.rotation_euler = (1.09748, -7.21219e-08, 0.694738)
scene.camera = ob_auto_camera
light_auto_sun = bpy.data.lights.new('AutoSun', 'SUN')
light_auto_sun.energy = 3.0
light_auto_sun.angle = 0.0523599
ob_auto_sun = bpy.data.objects.new('AutoSun', light_auto_sun)
scene.collection.objects.link(ob_auto_sun)
ob_auto_sun.rotation_euler = (0.872665, 0.174533, 0.523599)
bpy.context.view_layer.update()

